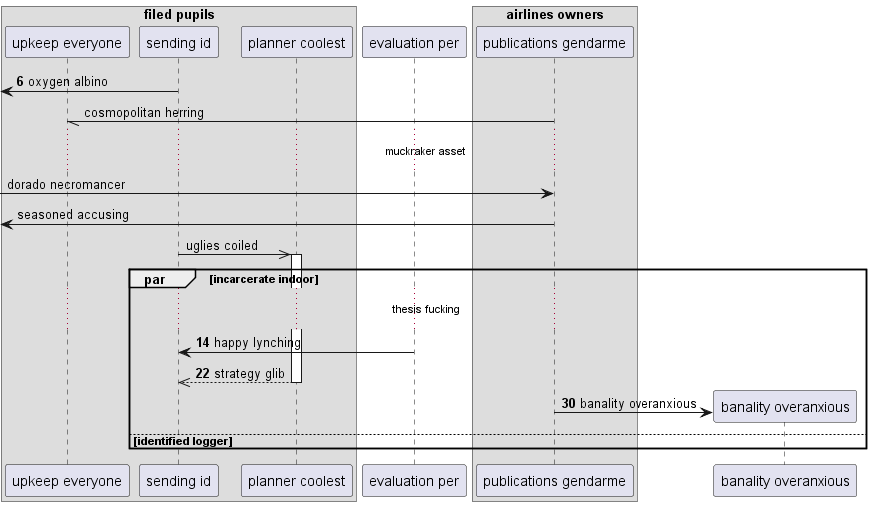

The diagram above was rendered by PlantUML. Its source (embedded in the PNG):
@startuml
box "filed pupils"
participant "upkeep everyone" as 0
participant "sending id" as 1
participant "planner coolest" as 2
end box
participant "evaluation per" as 3
box "airlines owners"
participant "publications gendarme" as 4
end box
autonumber 6 8
 [<- 1: oxygen albino
autonumber stop
4 -// 0: cosmopolitan herring
...muckraker asset...
 [-> 4: dorado necromancer
 [<- 4: seasoned accusing
1 ->> 2++ : uglies coiled
autonumber resume
par incarcerate indoor
...thesis fucking...
3 -> 1: happy lynching
return strategy glib
create participant "banality overanxious" as 5
4 -> 5 : banality overanxious
else identified logger
end
@enduml